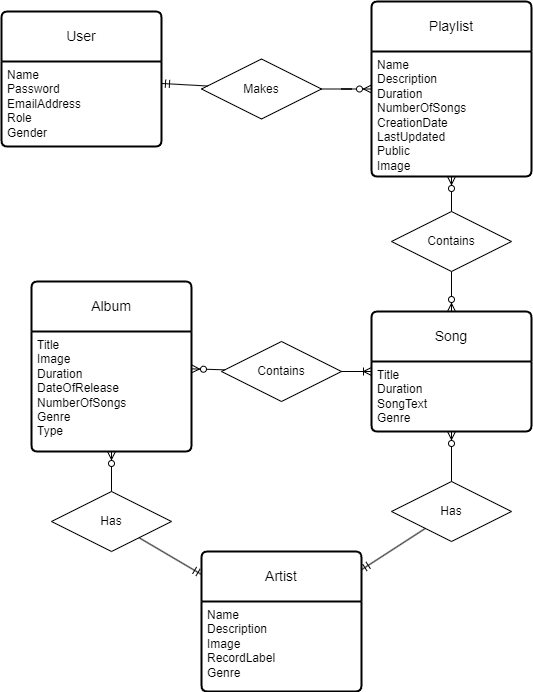

The diagram above was exported from draw.io. Its source (the exported page's mxGraphModel, read from the mxfile embedded in the PNG):
<mxGraphModel dx="1134" dy="681" grid="1" gridSize="10" guides="1" tooltips="1" connect="1" arrows="1" fold="1" page="1" pageScale="1" pageWidth="850" pageHeight="1100" math="0" shadow="0" extFonts="Permanent Marker^https://fonts.googleapis.com/css?family=Permanent+Marker">
  <root>
    <mxCell id="0" />
    <mxCell id="1" parent="0" />
    <mxCell id="tSbX5NVuEqkqOtX_OI5E-1" value="User" style="swimlane;childLayout=stackLayout;horizontal=1;startSize=50;horizontalStack=0;rounded=1;fontSize=14;fontStyle=0;strokeWidth=2;resizeParent=0;resizeLast=1;shadow=0;dashed=0;align=center;arcSize=4;whiteSpace=wrap;html=1;" parent="1" vertex="1">
      <mxGeometry x="130" y="220" width="160" height="135" as="geometry" />
    </mxCell>
    <mxCell id="tSbX5NVuEqkqOtX_OI5E-2" value="Name&lt;br&gt;Password&lt;br&gt;EmailAddress&lt;br&gt;Role&lt;br&gt;Gender" style="align=left;strokeColor=none;fillColor=none;spacingLeft=4;fontSize=12;verticalAlign=top;resizable=0;rotatable=0;part=1;html=1;" parent="tSbX5NVuEqkqOtX_OI5E-1" vertex="1">
      <mxGeometry y="50" width="160" height="85" as="geometry" />
    </mxCell>
    <mxCell id="tSbX5NVuEqkqOtX_OI5E-3" value="Playlist" style="swimlane;childLayout=stackLayout;horizontal=1;startSize=50;horizontalStack=0;rounded=1;fontSize=14;fontStyle=0;strokeWidth=2;resizeParent=0;resizeLast=1;shadow=0;dashed=0;align=center;arcSize=4;whiteSpace=wrap;html=1;" parent="1" vertex="1">
      <mxGeometry x="500" y="210" width="160" height="175" as="geometry" />
    </mxCell>
    <mxCell id="tSbX5NVuEqkqOtX_OI5E-4" value="Name&lt;br&gt;Description&lt;br&gt;Duration&lt;br&gt;NumberOfSongs&lt;br&gt;CreationDate&lt;br&gt;LastUpdated&lt;br&gt;Public&lt;br&gt;Image" style="align=left;strokeColor=none;fillColor=none;spacingLeft=4;fontSize=12;verticalAlign=top;resizable=0;rotatable=0;part=1;html=1;" parent="tSbX5NVuEqkqOtX_OI5E-3" vertex="1">
      <mxGeometry y="50" width="160" height="125" as="geometry" />
    </mxCell>
    <mxCell id="tSbX5NVuEqkqOtX_OI5E-5" value="Song" style="swimlane;childLayout=stackLayout;horizontal=1;startSize=50;horizontalStack=0;rounded=1;fontSize=14;fontStyle=0;strokeWidth=2;resizeParent=0;resizeLast=1;shadow=0;dashed=0;align=center;arcSize=4;whiteSpace=wrap;html=1;" parent="1" vertex="1">
      <mxGeometry x="500" y="520" width="160" height="120" as="geometry" />
    </mxCell>
    <mxCell id="tSbX5NVuEqkqOtX_OI5E-6" value="Title&lt;br&gt;Duration&lt;br&gt;SongText&lt;br&gt;Genre" style="align=left;strokeColor=none;fillColor=none;spacingLeft=4;fontSize=12;verticalAlign=top;resizable=0;rotatable=0;part=1;html=1;" parent="tSbX5NVuEqkqOtX_OI5E-5" vertex="1">
      <mxGeometry y="50" width="160" height="70" as="geometry" />
    </mxCell>
    <mxCell id="tSbX5NVuEqkqOtX_OI5E-7" value="Album" style="swimlane;childLayout=stackLayout;horizontal=1;startSize=50;horizontalStack=0;rounded=1;fontSize=14;fontStyle=0;strokeWidth=2;resizeParent=0;resizeLast=1;shadow=0;dashed=0;align=center;arcSize=4;whiteSpace=wrap;html=1;" parent="1" vertex="1">
      <mxGeometry x="160" y="490" width="160" height="170" as="geometry" />
    </mxCell>
    <mxCell id="tSbX5NVuEqkqOtX_OI5E-8" value="Title&lt;br&gt;Image&lt;br&gt;Duration&lt;br&gt;DateOfRelease&lt;br&gt;NumberOfSongs&lt;br&gt;Genre&lt;br&gt;Type" style="align=left;strokeColor=none;fillColor=none;spacingLeft=4;fontSize=12;verticalAlign=top;resizable=0;rotatable=0;part=1;html=1;" parent="tSbX5NVuEqkqOtX_OI5E-7" vertex="1">
      <mxGeometry y="50" width="160" height="120" as="geometry" />
    </mxCell>
    <mxCell id="tSbX5NVuEqkqOtX_OI5E-9" value="Artist" style="swimlane;childLayout=stackLayout;horizontal=1;startSize=50;horizontalStack=0;rounded=1;fontSize=14;fontStyle=0;strokeWidth=2;resizeParent=0;resizeLast=1;shadow=0;dashed=0;align=center;arcSize=4;whiteSpace=wrap;html=1;" parent="1" vertex="1">
      <mxGeometry x="330" y="760" width="160" height="140" as="geometry" />
    </mxCell>
    <mxCell id="tSbX5NVuEqkqOtX_OI5E-10" value="Name&lt;br&gt;Description&lt;br&gt;Image&lt;br&gt;RecordLabel&lt;br&gt;Genre" style="align=left;strokeColor=none;fillColor=none;spacingLeft=4;fontSize=12;verticalAlign=top;resizable=0;rotatable=0;part=1;html=1;" parent="tSbX5NVuEqkqOtX_OI5E-9" vertex="1">
      <mxGeometry y="50" width="160" height="90" as="geometry" />
    </mxCell>
    <mxCell id="tSbX5NVuEqkqOtX_OI5E-11" value="Makes" style="shape=rhombus;perimeter=rhombusPerimeter;whiteSpace=wrap;html=1;align=center;" parent="1" vertex="1">
      <mxGeometry x="330" y="267.5" width="120" height="60" as="geometry" />
    </mxCell>
    <mxCell id="tSbX5NVuEqkqOtX_OI5E-12" value="" style="fontSize=12;html=1;endArrow=ERmandOne;rounded=0;" parent="1" source="tSbX5NVuEqkqOtX_OI5E-11" target="tSbX5NVuEqkqOtX_OI5E-1" edge="1">
      <mxGeometry width="100" height="100" relative="1" as="geometry">
        <mxPoint x="340" y="380" as="sourcePoint" />
        <mxPoint x="440" y="280" as="targetPoint" />
      </mxGeometry>
    </mxCell>
    <mxCell id="tSbX5NVuEqkqOtX_OI5E-13" value="" style="edgeStyle=entityRelationEdgeStyle;fontSize=12;html=1;endArrow=ERzeroToMany;endFill=1;rounded=0;" parent="1" source="tSbX5NVuEqkqOtX_OI5E-11" target="tSbX5NVuEqkqOtX_OI5E-3" edge="1">
      <mxGeometry width="100" height="100" relative="1" as="geometry">
        <mxPoint x="360" y="470" as="sourcePoint" />
        <mxPoint x="460" y="370" as="targetPoint" />
      </mxGeometry>
    </mxCell>
    <mxCell id="tSbX5NVuEqkqOtX_OI5E-14" value="Contains" style="shape=rhombus;perimeter=rhombusPerimeter;whiteSpace=wrap;html=1;align=center;" parent="1" vertex="1">
      <mxGeometry x="520" y="420" width="120" height="60" as="geometry" />
    </mxCell>
    <mxCell id="tSbX5NVuEqkqOtX_OI5E-15" value="" style="fontSize=12;html=1;endArrow=ERzeroToMany;endFill=1;rounded=0;" parent="1" source="tSbX5NVuEqkqOtX_OI5E-14" target="tSbX5NVuEqkqOtX_OI5E-3" edge="1">
      <mxGeometry width="100" height="100" relative="1" as="geometry">
        <mxPoint x="400" y="510" as="sourcePoint" />
        <mxPoint x="500" y="410" as="targetPoint" />
      </mxGeometry>
    </mxCell>
    <mxCell id="tSbX5NVuEqkqOtX_OI5E-16" value="" style="fontSize=12;html=1;endArrow=ERzeroToMany;endFill=1;rounded=0;" parent="1" source="tSbX5NVuEqkqOtX_OI5E-14" target="tSbX5NVuEqkqOtX_OI5E-5" edge="1">
      <mxGeometry width="100" height="100" relative="1" as="geometry">
        <mxPoint x="370" y="540" as="sourcePoint" />
        <mxPoint x="470" y="440" as="targetPoint" />
      </mxGeometry>
    </mxCell>
    <mxCell id="tSbX5NVuEqkqOtX_OI5E-17" value="Contains" style="shape=rhombus;perimeter=rhombusPerimeter;whiteSpace=wrap;html=1;align=center;" parent="1" vertex="1">
      <mxGeometry x="350" y="550" width="120" height="60" as="geometry" />
    </mxCell>
    <mxCell id="tSbX5NVuEqkqOtX_OI5E-18" value="" style="edgeStyle=entityRelationEdgeStyle;fontSize=12;html=1;endArrow=ERoneToMany;rounded=0;" parent="1" source="tSbX5NVuEqkqOtX_OI5E-17" target="tSbX5NVuEqkqOtX_OI5E-5" edge="1">
      <mxGeometry width="100" height="100" relative="1" as="geometry">
        <mxPoint x="290" y="500" as="sourcePoint" />
        <mxPoint x="390" y="400" as="targetPoint" />
      </mxGeometry>
    </mxCell>
    <mxCell id="tSbX5NVuEqkqOtX_OI5E-19" value="" style="fontSize=12;html=1;endArrow=ERzeroToMany;endFill=1;rounded=0;" parent="1" source="tSbX5NVuEqkqOtX_OI5E-17" target="tSbX5NVuEqkqOtX_OI5E-7" edge="1">
      <mxGeometry width="100" height="100" relative="1" as="geometry">
        <mxPoint x="340" y="550" as="sourcePoint" />
        <mxPoint x="440" y="450" as="targetPoint" />
      </mxGeometry>
    </mxCell>
    <mxCell id="tSbX5NVuEqkqOtX_OI5E-20" value="Has" style="shape=rhombus;perimeter=rhombusPerimeter;whiteSpace=wrap;html=1;align=center;" parent="1" vertex="1">
      <mxGeometry x="180" y="700" width="120" height="60" as="geometry" />
    </mxCell>
    <mxCell id="tSbX5NVuEqkqOtX_OI5E-21" value="Has" style="shape=rhombus;perimeter=rhombusPerimeter;whiteSpace=wrap;html=1;align=center;" parent="1" vertex="1">
      <mxGeometry x="520" y="690" width="120" height="60" as="geometry" />
    </mxCell>
    <mxCell id="tSbX5NVuEqkqOtX_OI5E-22" value="" style="fontSize=12;html=1;endArrow=ERzeroToMany;endFill=1;rounded=0;" parent="1" source="tSbX5NVuEqkqOtX_OI5E-20" target="tSbX5NVuEqkqOtX_OI5E-7" edge="1">
      <mxGeometry width="100" height="100" relative="1" as="geometry">
        <mxPoint x="210" y="870" as="sourcePoint" />
        <mxPoint x="310" y="770" as="targetPoint" />
      </mxGeometry>
    </mxCell>
    <mxCell id="tSbX5NVuEqkqOtX_OI5E-23" value="" style="fontSize=12;html=1;endArrow=ERmandOne;rounded=0;" parent="1" source="tSbX5NVuEqkqOtX_OI5E-20" target="tSbX5NVuEqkqOtX_OI5E-9" edge="1">
      <mxGeometry width="100" height="100" relative="1" as="geometry">
        <mxPoint x="200" y="880" as="sourcePoint" />
        <mxPoint x="300" y="780" as="targetPoint" />
      </mxGeometry>
    </mxCell>
    <mxCell id="tSbX5NVuEqkqOtX_OI5E-24" value="" style="fontSize=12;html=1;endArrow=ERzeroToMany;endFill=1;rounded=0;exitX=0.5;exitY=0;exitDx=0;exitDy=0;" parent="1" source="tSbX5NVuEqkqOtX_OI5E-21" target="tSbX5NVuEqkqOtX_OI5E-5" edge="1">
      <mxGeometry width="100" height="100" relative="1" as="geometry">
        <mxPoint x="250" y="690" as="sourcePoint" />
        <mxPoint x="250" y="650" as="targetPoint" />
      </mxGeometry>
    </mxCell>
    <mxCell id="tSbX5NVuEqkqOtX_OI5E-25" value="" style="fontSize=12;html=1;endArrow=ERmandOne;rounded=0;" parent="1" source="tSbX5NVuEqkqOtX_OI5E-21" target="tSbX5NVuEqkqOtX_OI5E-9" edge="1">
      <mxGeometry width="100" height="100" relative="1" as="geometry">
        <mxPoint x="276" y="737" as="sourcePoint" />
        <mxPoint x="340" y="778" as="targetPoint" />
      </mxGeometry>
    </mxCell>
  </root>
</mxGraphModel>